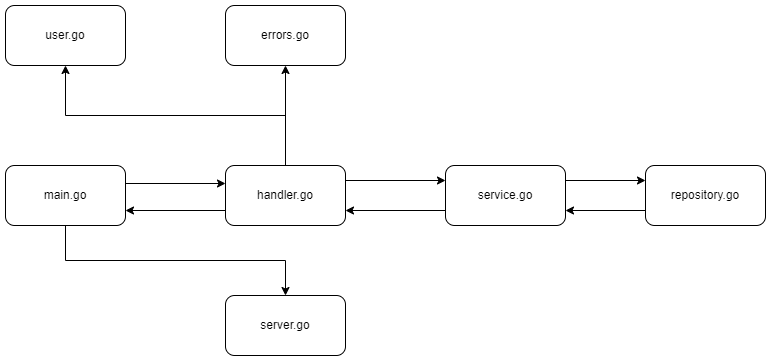

The diagram above was exported from draw.io. Its source (the exported page's mxGraphModel, read from the mxfile embedded in the PNG):
<mxGraphModel dx="963" dy="814" grid="1" gridSize="10" guides="1" tooltips="1" connect="1" arrows="1" fold="1" page="1" pageScale="1" pageWidth="1654" pageHeight="1169" math="0" shadow="0">
  <root>
    <mxCell id="0" />
    <mxCell id="1" parent="0" />
    <mxCell id="7ZtIr_7SBQoENTGUhbLP-6" style="edgeStyle=orthogonalEdgeStyle;rounded=0;orthogonalLoop=1;jettySize=auto;html=1;exitX=0.5;exitY=1;exitDx=0;exitDy=0;entryX=0.5;entryY=0;entryDx=0;entryDy=0;" edge="1" parent="1" source="7ZtIr_7SBQoENTGUhbLP-1" target="7ZtIr_7SBQoENTGUhbLP-5">
      <mxGeometry relative="1" as="geometry" />
    </mxCell>
    <mxCell id="7ZtIr_7SBQoENTGUhbLP-9" style="edgeStyle=orthogonalEdgeStyle;rounded=0;orthogonalLoop=1;jettySize=auto;html=1;exitX=1;exitY=0.5;exitDx=0;exitDy=0;entryX=0;entryY=0.5;entryDx=0;entryDy=0;" edge="1" parent="1">
      <mxGeometry relative="1" as="geometry">
        <mxPoint x="169.99999999999994" y="258" as="sourcePoint" />
        <mxPoint x="270" y="258" as="targetPoint" />
      </mxGeometry>
    </mxCell>
    <mxCell id="7ZtIr_7SBQoENTGUhbLP-1" value="main.go" style="rounded=1;whiteSpace=wrap;html=1;" vertex="1" parent="1">
      <mxGeometry x="50" y="240" width="120" height="60" as="geometry" />
    </mxCell>
    <mxCell id="7ZtIr_7SBQoENTGUhbLP-2" value="user.go" style="rounded=1;whiteSpace=wrap;html=1;" vertex="1" parent="1">
      <mxGeometry x="50" y="80" width="120" height="60" as="geometry" />
    </mxCell>
    <mxCell id="7ZtIr_7SBQoENTGUhbLP-10" style="edgeStyle=orthogonalEdgeStyle;rounded=0;orthogonalLoop=1;jettySize=auto;html=1;exitX=0;exitY=0.75;exitDx=0;exitDy=0;entryX=1;entryY=0.75;entryDx=0;entryDy=0;" edge="1" parent="1" source="7ZtIr_7SBQoENTGUhbLP-3" target="7ZtIr_7SBQoENTGUhbLP-7">
      <mxGeometry relative="1" as="geometry" />
    </mxCell>
    <mxCell id="7ZtIr_7SBQoENTGUhbLP-11" style="edgeStyle=orthogonalEdgeStyle;rounded=0;orthogonalLoop=1;jettySize=auto;html=1;exitX=1;exitY=0.25;exitDx=0;exitDy=0;entryX=0;entryY=0.25;entryDx=0;entryDy=0;" edge="1" parent="1" source="7ZtIr_7SBQoENTGUhbLP-3" target="7ZtIr_7SBQoENTGUhbLP-4">
      <mxGeometry relative="1" as="geometry" />
    </mxCell>
    <mxCell id="7ZtIr_7SBQoENTGUhbLP-3" value="service.go" style="rounded=1;whiteSpace=wrap;html=1;" vertex="1" parent="1">
      <mxGeometry x="490" y="240" width="120" height="60" as="geometry" />
    </mxCell>
    <mxCell id="7ZtIr_7SBQoENTGUhbLP-12" style="edgeStyle=orthogonalEdgeStyle;rounded=0;orthogonalLoop=1;jettySize=auto;html=1;exitX=0;exitY=0.75;exitDx=0;exitDy=0;entryX=1;entryY=0.75;entryDx=0;entryDy=0;" edge="1" parent="1" source="7ZtIr_7SBQoENTGUhbLP-4" target="7ZtIr_7SBQoENTGUhbLP-3">
      <mxGeometry relative="1" as="geometry" />
    </mxCell>
    <mxCell id="7ZtIr_7SBQoENTGUhbLP-4" value="repository.go" style="rounded=1;whiteSpace=wrap;html=1;" vertex="1" parent="1">
      <mxGeometry x="690" y="240" width="120" height="60" as="geometry" />
    </mxCell>
    <mxCell id="7ZtIr_7SBQoENTGUhbLP-5" value="server.go" style="rounded=1;whiteSpace=wrap;html=1;" vertex="1" parent="1">
      <mxGeometry x="270" y="370" width="120" height="60" as="geometry" />
    </mxCell>
    <mxCell id="7ZtIr_7SBQoENTGUhbLP-8" style="edgeStyle=orthogonalEdgeStyle;rounded=0;orthogonalLoop=1;jettySize=auto;html=1;exitX=0.5;exitY=0;exitDx=0;exitDy=0;entryX=0.5;entryY=1;entryDx=0;entryDy=0;" edge="1" parent="1" source="7ZtIr_7SBQoENTGUhbLP-7" target="7ZtIr_7SBQoENTGUhbLP-2">
      <mxGeometry relative="1" as="geometry" />
    </mxCell>
    <mxCell id="7ZtIr_7SBQoENTGUhbLP-13" style="edgeStyle=orthogonalEdgeStyle;rounded=0;orthogonalLoop=1;jettySize=auto;html=1;exitX=1;exitY=0.25;exitDx=0;exitDy=0;entryX=0;entryY=0.25;entryDx=0;entryDy=0;" edge="1" parent="1" source="7ZtIr_7SBQoENTGUhbLP-7" target="7ZtIr_7SBQoENTGUhbLP-3">
      <mxGeometry relative="1" as="geometry" />
    </mxCell>
    <mxCell id="7ZtIr_7SBQoENTGUhbLP-14" style="edgeStyle=orthogonalEdgeStyle;rounded=0;orthogonalLoop=1;jettySize=auto;html=1;exitX=0;exitY=0.75;exitDx=0;exitDy=0;entryX=1;entryY=0.75;entryDx=0;entryDy=0;" edge="1" parent="1" source="7ZtIr_7SBQoENTGUhbLP-7" target="7ZtIr_7SBQoENTGUhbLP-1">
      <mxGeometry relative="1" as="geometry" />
    </mxCell>
    <mxCell id="7ZtIr_7SBQoENTGUhbLP-17" style="edgeStyle=orthogonalEdgeStyle;rounded=0;orthogonalLoop=1;jettySize=auto;html=1;exitX=0.5;exitY=0;exitDx=0;exitDy=0;entryX=0.5;entryY=1;entryDx=0;entryDy=0;" edge="1" parent="1" source="7ZtIr_7SBQoENTGUhbLP-7" target="7ZtIr_7SBQoENTGUhbLP-15">
      <mxGeometry relative="1" as="geometry" />
    </mxCell>
    <mxCell id="7ZtIr_7SBQoENTGUhbLP-7" value="handler.go" style="rounded=1;whiteSpace=wrap;html=1;" vertex="1" parent="1">
      <mxGeometry x="270" y="240" width="120" height="60" as="geometry" />
    </mxCell>
    <mxCell id="7ZtIr_7SBQoENTGUhbLP-15" value="errors.go&lt;br&gt;" style="rounded=1;whiteSpace=wrap;html=1;" vertex="1" parent="1">
      <mxGeometry x="270" y="80" width="120" height="60" as="geometry" />
    </mxCell>
  </root>
</mxGraphModel>